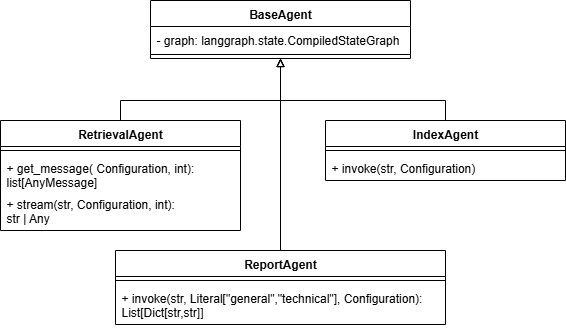

The diagram above was exported from draw.io. Its source (the exported page's mxGraphModel, read from the mxfile embedded in the PNG):
<mxGraphModel dx="1418" dy="752" grid="1" gridSize="10" guides="1" tooltips="1" connect="1" arrows="1" fold="1" page="1" pageScale="1" pageWidth="850" pageHeight="1100" math="0" shadow="0">
  <root>
    <mxCell id="0" />
    <mxCell id="1" parent="0" />
    <mxCell id="QsYWbDglGBnLHlJFrCsR-1" value="BaseAgent" style="swimlane;fontStyle=1;align=center;verticalAlign=top;childLayout=stackLayout;horizontal=1;startSize=26;horizontalStack=0;resizeParent=1;resizeParentMax=0;resizeLast=0;collapsible=1;marginBottom=0;whiteSpace=wrap;html=1;" vertex="1" parent="1">
      <mxGeometry x="335" y="40" width="260" height="58" as="geometry" />
    </mxCell>
    <mxCell id="QsYWbDglGBnLHlJFrCsR-2" value="- graph: langgraph.state.CompiledStateGraph" style="text;strokeColor=none;fillColor=none;align=left;verticalAlign=top;spacingLeft=4;spacingRight=4;overflow=hidden;rotatable=0;points=[[0,0.5],[1,0.5]];portConstraint=eastwest;whiteSpace=wrap;html=1;" vertex="1" parent="QsYWbDglGBnLHlJFrCsR-1">
      <mxGeometry y="26" width="260" height="24" as="geometry" />
    </mxCell>
    <mxCell id="QsYWbDglGBnLHlJFrCsR-3" value="" style="line;strokeWidth=1;fillColor=none;align=left;verticalAlign=middle;spacingTop=-1;spacingLeft=3;spacingRight=3;rotatable=0;labelPosition=right;points=[];portConstraint=eastwest;strokeColor=inherit;" vertex="1" parent="QsYWbDglGBnLHlJFrCsR-1">
      <mxGeometry y="50" width="260" height="8" as="geometry" />
    </mxCell>
    <mxCell id="QsYWbDglGBnLHlJFrCsR-4" style="edgeStyle=orthogonalEdgeStyle;rounded=0;orthogonalLoop=1;jettySize=auto;html=1;entryX=0.5;entryY=1;entryDx=0;entryDy=0;endArrow=block;endFill=0;exitX=0.5;exitY=0;exitDx=0;exitDy=0;" edge="1" parent="1" source="QsYWbDglGBnLHlJFrCsR-5" target="QsYWbDglGBnLHlJFrCsR-1">
      <mxGeometry relative="1" as="geometry">
        <Array as="points">
          <mxPoint x="305" y="140" />
          <mxPoint x="465" y="140" />
        </Array>
      </mxGeometry>
    </mxCell>
    <mxCell id="QsYWbDglGBnLHlJFrCsR-5" value="RetrievalAgent" style="swimlane;fontStyle=1;align=center;verticalAlign=top;childLayout=stackLayout;horizontal=1;startSize=26;horizontalStack=0;resizeParent=1;resizeParentMax=0;resizeLast=0;collapsible=1;marginBottom=0;whiteSpace=wrap;html=1;" vertex="1" parent="1">
      <mxGeometry x="185" y="160" width="240" height="110" as="geometry" />
    </mxCell>
    <mxCell id="QsYWbDglGBnLHlJFrCsR-6" value="" style="line;strokeWidth=1;fillColor=none;align=left;verticalAlign=middle;spacingTop=-1;spacingLeft=3;spacingRight=3;rotatable=0;labelPosition=right;points=[];portConstraint=eastwest;strokeColor=inherit;" vertex="1" parent="QsYWbDglGBnLHlJFrCsR-5">
      <mxGeometry y="26" width="240" height="8" as="geometry" />
    </mxCell>
    <mxCell id="QsYWbDglGBnLHlJFrCsR-7" value="&lt;div&gt;+ get_message(&amp;nbsp;&lt;span style=&quot;background-color: transparent; color: light-dark(rgb(0, 0, 0), rgb(255, 255, 255));&quot;&gt;Configuration,&amp;nbsp;&lt;/span&gt;&lt;span style=&quot;background-color: transparent; color: light-dark(rgb(0, 0, 0), rgb(255, 255, 255));&quot;&gt;int):&lt;/span&gt;&lt;/div&gt;&lt;div&gt;list[AnyMessage]&lt;/div&gt;" style="text;strokeColor=none;fillColor=none;align=left;verticalAlign=top;spacingLeft=4;spacingRight=4;overflow=hidden;rotatable=0;points=[[0,0.5],[1,0.5]];portConstraint=eastwest;whiteSpace=wrap;html=1;" vertex="1" parent="QsYWbDglGBnLHlJFrCsR-5">
      <mxGeometry y="34" width="240" height="36" as="geometry" />
    </mxCell>
    <mxCell id="QsYWbDglGBnLHlJFrCsR-8" value="&lt;div&gt;&lt;span style=&quot;background-color: transparent; color: light-dark(rgb(0, 0, 0), rgb(255, 255, 255));&quot;&gt;+ stream(&lt;/span&gt;&lt;span style=&quot;background-color: transparent; color: light-dark(rgb(0, 0, 0), rgb(255, 255, 255));&quot;&gt;str,&amp;nbsp;&lt;/span&gt;&lt;span style=&quot;background-color: transparent; color: light-dark(rgb(0, 0, 0), rgb(255, 255, 255));&quot;&gt;Configuration,&amp;nbsp;&lt;/span&gt;&lt;span style=&quot;background-color: transparent; color: light-dark(rgb(0, 0, 0), rgb(255, 255, 255));&quot;&gt;int):&lt;/span&gt;&lt;/div&gt;&lt;div&gt;str | Any&lt;/div&gt;" style="text;strokeColor=none;fillColor=none;align=left;verticalAlign=top;spacingLeft=4;spacingRight=4;overflow=hidden;rotatable=0;points=[[0,0.5],[1,0.5]];portConstraint=eastwest;whiteSpace=wrap;html=1;" vertex="1" parent="QsYWbDglGBnLHlJFrCsR-5">
      <mxGeometry y="70" width="240" height="40" as="geometry" />
    </mxCell>
    <mxCell id="QsYWbDglGBnLHlJFrCsR-9" style="edgeStyle=orthogonalEdgeStyle;rounded=0;orthogonalLoop=1;jettySize=auto;html=1;entryX=0.5;entryY=1;entryDx=0;entryDy=0;endArrow=block;endFill=0;" edge="1" parent="1" source="QsYWbDglGBnLHlJFrCsR-10" target="QsYWbDglGBnLHlJFrCsR-1">
      <mxGeometry relative="1" as="geometry" />
    </mxCell>
    <mxCell id="QsYWbDglGBnLHlJFrCsR-10" value="ReportAgent" style="swimlane;fontStyle=1;align=center;verticalAlign=top;childLayout=stackLayout;horizontal=1;startSize=26;horizontalStack=0;resizeParent=1;resizeParentMax=0;resizeLast=0;collapsible=1;marginBottom=0;whiteSpace=wrap;html=1;" vertex="1" parent="1">
      <mxGeometry x="300" y="290" width="330" height="74" as="geometry" />
    </mxCell>
    <mxCell id="QsYWbDglGBnLHlJFrCsR-11" value="" style="line;strokeWidth=1;fillColor=none;align=left;verticalAlign=middle;spacingTop=-1;spacingLeft=3;spacingRight=3;rotatable=0;labelPosition=right;points=[];portConstraint=eastwest;strokeColor=inherit;" vertex="1" parent="QsYWbDglGBnLHlJFrCsR-10">
      <mxGeometry y="26" width="330" height="8" as="geometry" />
    </mxCell>
    <mxCell id="QsYWbDglGBnLHlJFrCsR-12" value="&lt;div&gt;+ invoke(&lt;span style=&quot;background-color: transparent; color: light-dark(rgb(0, 0, 0), rgb(255, 255, 255));&quot;&gt;str, L&lt;/span&gt;&lt;span style=&quot;background-color: transparent; color: light-dark(rgb(0, 0, 0), rgb(255, 255, 255));&quot;&gt;iteral[&quot;general&quot;,&quot;technical&quot;],&amp;nbsp;&lt;/span&gt;&lt;span style=&quot;background-color: transparent; color: light-dark(rgb(0, 0, 0), rgb(255, 255, 255));&quot;&gt;Configuration):&lt;/span&gt;&lt;/div&gt;&lt;div&gt;List[Dict[str,str]]&lt;/div&gt;" style="text;strokeColor=none;fillColor=none;align=left;verticalAlign=top;spacingLeft=4;spacingRight=4;overflow=hidden;rotatable=0;points=[[0,0.5],[1,0.5]];portConstraint=eastwest;whiteSpace=wrap;html=1;" vertex="1" parent="QsYWbDglGBnLHlJFrCsR-10">
      <mxGeometry y="34" width="330" height="40" as="geometry" />
    </mxCell>
    <mxCell id="QsYWbDglGBnLHlJFrCsR-13" style="edgeStyle=orthogonalEdgeStyle;rounded=0;orthogonalLoop=1;jettySize=auto;html=1;entryX=0.5;entryY=1;entryDx=0;entryDy=0;endArrow=block;endFill=0;" edge="1" parent="1" source="QsYWbDglGBnLHlJFrCsR-14" target="QsYWbDglGBnLHlJFrCsR-1">
      <mxGeometry relative="1" as="geometry">
        <Array as="points">
          <mxPoint x="630" y="140" />
          <mxPoint x="465" y="140" />
        </Array>
      </mxGeometry>
    </mxCell>
    <mxCell id="QsYWbDglGBnLHlJFrCsR-14" value="IndexAgent" style="swimlane;fontStyle=1;align=center;verticalAlign=top;childLayout=stackLayout;horizontal=1;startSize=26;horizontalStack=0;resizeParent=1;resizeParentMax=0;resizeLast=0;collapsible=1;marginBottom=0;whiteSpace=wrap;html=1;" vertex="1" parent="1">
      <mxGeometry x="510" y="160" width="240" height="60" as="geometry" />
    </mxCell>
    <mxCell id="QsYWbDglGBnLHlJFrCsR-15" value="" style="line;strokeWidth=1;fillColor=none;align=left;verticalAlign=middle;spacingTop=-1;spacingLeft=3;spacingRight=3;rotatable=0;labelPosition=right;points=[];portConstraint=eastwest;strokeColor=inherit;" vertex="1" parent="QsYWbDglGBnLHlJFrCsR-14">
      <mxGeometry y="26" width="240" height="8" as="geometry" />
    </mxCell>
    <mxCell id="QsYWbDglGBnLHlJFrCsR-16" value="&lt;div&gt;+ invoke(&lt;span style=&quot;background-color: transparent; color: light-dark(rgb(0, 0, 0), rgb(255, 255, 255));&quot;&gt;str,&amp;nbsp;&lt;/span&gt;&lt;span style=&quot;background-color: transparent; color: light-dark(rgb(0, 0, 0), rgb(255, 255, 255));&quot;&gt;Configuration)&lt;/span&gt;&lt;/div&gt;" style="text;strokeColor=none;fillColor=none;align=left;verticalAlign=top;spacingLeft=4;spacingRight=4;overflow=hidden;rotatable=0;points=[[0,0.5],[1,0.5]];portConstraint=eastwest;whiteSpace=wrap;html=1;" vertex="1" parent="QsYWbDglGBnLHlJFrCsR-14">
      <mxGeometry y="34" width="240" height="26" as="geometry" />
    </mxCell>
  </root>
</mxGraphModel>